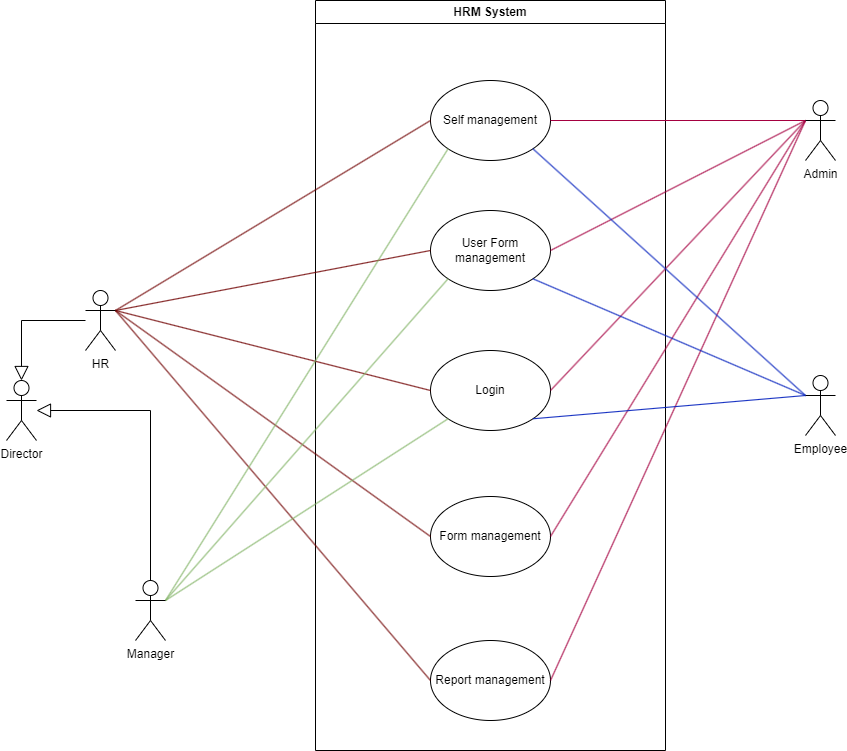

The diagram above was exported from draw.io. Its source (the exported page's mxGraphModel, read from the mxfile embedded in the PNG):
<mxGraphModel dx="394" dy="1928" grid="1" gridSize="10" guides="1" tooltips="1" connect="1" arrows="1" fold="1" page="1" pageScale="1" pageWidth="827" pageHeight="1169" math="0" shadow="0">
  <root>
    <mxCell id="YSNbm6NxAxYcVFWMRPtG-0" />
    <mxCell id="YSNbm6NxAxYcVFWMRPtG-1" parent="YSNbm6NxAxYcVFWMRPtG-0" />
    <mxCell id="MJIfTvqEfPx6b82fvwhU-0" value="HRM System" style="swimlane;whiteSpace=wrap;html=1;" parent="YSNbm6NxAxYcVFWMRPtG-1" vertex="1">
      <mxGeometry x="1520" y="-1080" width="350" height="750" as="geometry" />
    </mxCell>
    <mxCell id="MJIfTvqEfPx6b82fvwhU-4" value="Self management" style="ellipse;whiteSpace=wrap;html=1;" parent="MJIfTvqEfPx6b82fvwhU-0" vertex="1">
      <mxGeometry x="115" y="80" width="120" height="80" as="geometry" />
    </mxCell>
    <mxCell id="MJIfTvqEfPx6b82fvwhU-9" value="User Form management" style="ellipse;whiteSpace=wrap;html=1;" parent="MJIfTvqEfPx6b82fvwhU-0" vertex="1">
      <mxGeometry x="115" y="210" width="120" height="80" as="geometry" />
    </mxCell>
    <mxCell id="MJIfTvqEfPx6b82fvwhU-10" value="Login" style="ellipse;whiteSpace=wrap;html=1;" parent="MJIfTvqEfPx6b82fvwhU-0" vertex="1">
      <mxGeometry x="115" y="350" width="120" height="80" as="geometry" />
    </mxCell>
    <mxCell id="MJIfTvqEfPx6b82fvwhU-11" value="Form management" style="ellipse;whiteSpace=wrap;html=1;" parent="MJIfTvqEfPx6b82fvwhU-0" vertex="1">
      <mxGeometry x="115" y="496" width="120" height="80" as="geometry" />
    </mxCell>
    <mxCell id="MJIfTvqEfPx6b82fvwhU-12" value="Report management" style="ellipse;whiteSpace=wrap;html=1;" parent="MJIfTvqEfPx6b82fvwhU-0" vertex="1">
      <mxGeometry x="115" y="640" width="120" height="80" as="geometry" />
    </mxCell>
    <mxCell id="MJIfTvqEfPx6b82fvwhU-13" style="rounded=0;orthogonalLoop=1;jettySize=auto;html=1;exitX=1;exitY=0.3333333333333333;exitDx=0;exitDy=0;exitPerimeter=0;entryX=0;entryY=0.5;entryDx=0;entryDy=0;endArrow=none;endFill=0;fillColor=#a20025;strokeColor=#6F0000;" parent="YSNbm6NxAxYcVFWMRPtG-1" source="MJIfTvqEfPx6b82fvwhU-1" target="MJIfTvqEfPx6b82fvwhU-4" edge="1">
      <mxGeometry relative="1" as="geometry" />
    </mxCell>
    <mxCell id="MJIfTvqEfPx6b82fvwhU-14" style="rounded=0;orthogonalLoop=1;jettySize=auto;html=1;exitX=1;exitY=0.3333333333333333;exitDx=0;exitDy=0;exitPerimeter=0;entryX=0;entryY=0.5;entryDx=0;entryDy=0;endArrow=none;endFill=0;fillColor=#a20025;strokeColor=#6F0000;" parent="YSNbm6NxAxYcVFWMRPtG-1" source="MJIfTvqEfPx6b82fvwhU-1" target="MJIfTvqEfPx6b82fvwhU-9" edge="1">
      <mxGeometry relative="1" as="geometry" />
    </mxCell>
    <mxCell id="MJIfTvqEfPx6b82fvwhU-15" style="rounded=0;orthogonalLoop=1;jettySize=auto;html=1;exitX=1;exitY=0.3333333333333333;exitDx=0;exitDy=0;exitPerimeter=0;entryX=0;entryY=0.5;entryDx=0;entryDy=0;endArrow=none;endFill=0;fillColor=#a20025;strokeColor=#6F0000;" parent="YSNbm6NxAxYcVFWMRPtG-1" source="MJIfTvqEfPx6b82fvwhU-1" target="MJIfTvqEfPx6b82fvwhU-10" edge="1">
      <mxGeometry relative="1" as="geometry" />
    </mxCell>
    <mxCell id="MJIfTvqEfPx6b82fvwhU-16" style="rounded=0;orthogonalLoop=1;jettySize=auto;html=1;exitX=1;exitY=0.3333333333333333;exitDx=0;exitDy=0;exitPerimeter=0;entryX=0;entryY=0.5;entryDx=0;entryDy=0;endArrow=none;endFill=0;fillColor=#a20025;strokeColor=#6F0000;" parent="YSNbm6NxAxYcVFWMRPtG-1" source="MJIfTvqEfPx6b82fvwhU-1" target="MJIfTvqEfPx6b82fvwhU-11" edge="1">
      <mxGeometry relative="1" as="geometry" />
    </mxCell>
    <mxCell id="MJIfTvqEfPx6b82fvwhU-17" style="rounded=0;orthogonalLoop=1;jettySize=auto;html=1;exitX=1;exitY=0.3333333333333333;exitDx=0;exitDy=0;exitPerimeter=0;entryX=0;entryY=0.5;entryDx=0;entryDy=0;endArrow=none;endFill=0;fillColor=#a20025;strokeColor=#6F0000;" parent="YSNbm6NxAxYcVFWMRPtG-1" source="MJIfTvqEfPx6b82fvwhU-1" target="MJIfTvqEfPx6b82fvwhU-12" edge="1">
      <mxGeometry relative="1" as="geometry" />
    </mxCell>
    <mxCell id="MJIfTvqEfPx6b82fvwhU-35" value="" style="edgeStyle=orthogonalEdgeStyle;rounded=0;orthogonalLoop=1;jettySize=auto;html=1;endSize=12;endArrow=block;endFill=0;" parent="YSNbm6NxAxYcVFWMRPtG-1" source="MJIfTvqEfPx6b82fvwhU-1" target="MJIfTvqEfPx6b82fvwhU-34" edge="1">
      <mxGeometry relative="1" as="geometry" />
    </mxCell>
    <mxCell id="MJIfTvqEfPx6b82fvwhU-1" value="HR" style="shape=umlActor;verticalLabelPosition=bottom;verticalAlign=top;html=1;outlineConnect=0;" parent="YSNbm6NxAxYcVFWMRPtG-1" vertex="1">
      <mxGeometry x="1290" y="-790" width="30" height="60" as="geometry" />
    </mxCell>
    <mxCell id="MJIfTvqEfPx6b82fvwhU-19" style="rounded=0;orthogonalLoop=1;jettySize=auto;html=1;exitX=0;exitY=0.3333333333333333;exitDx=0;exitDy=0;exitPerimeter=0;entryX=1;entryY=0.5;entryDx=0;entryDy=0;endArrow=none;endFill=0;fillColor=#d80073;strokeColor=#A50040;" parent="YSNbm6NxAxYcVFWMRPtG-1" source="MJIfTvqEfPx6b82fvwhU-5" target="MJIfTvqEfPx6b82fvwhU-4" edge="1">
      <mxGeometry relative="1" as="geometry" />
    </mxCell>
    <mxCell id="MJIfTvqEfPx6b82fvwhU-20" style="rounded=0;orthogonalLoop=1;jettySize=auto;html=1;exitX=0;exitY=0.3333333333333333;exitDx=0;exitDy=0;exitPerimeter=0;entryX=1;entryY=0.5;entryDx=0;entryDy=0;endArrow=none;endFill=0;fillColor=#d80073;strokeColor=#A50040;" parent="YSNbm6NxAxYcVFWMRPtG-1" source="MJIfTvqEfPx6b82fvwhU-5" target="MJIfTvqEfPx6b82fvwhU-9" edge="1">
      <mxGeometry relative="1" as="geometry" />
    </mxCell>
    <mxCell id="MJIfTvqEfPx6b82fvwhU-21" style="rounded=0;orthogonalLoop=1;jettySize=auto;html=1;exitX=0;exitY=0.3333333333333333;exitDx=0;exitDy=0;exitPerimeter=0;entryX=1;entryY=0.5;entryDx=0;entryDy=0;endArrow=none;endFill=0;fillColor=#d80073;strokeColor=#A50040;" parent="YSNbm6NxAxYcVFWMRPtG-1" source="MJIfTvqEfPx6b82fvwhU-5" target="MJIfTvqEfPx6b82fvwhU-10" edge="1">
      <mxGeometry relative="1" as="geometry" />
    </mxCell>
    <mxCell id="MJIfTvqEfPx6b82fvwhU-23" style="rounded=0;orthogonalLoop=1;jettySize=auto;html=1;exitX=0;exitY=0.3333333333333333;exitDx=0;exitDy=0;exitPerimeter=0;entryX=1;entryY=0.5;entryDx=0;entryDy=0;endArrow=none;endFill=0;fillColor=#d80073;strokeColor=#A50040;" parent="YSNbm6NxAxYcVFWMRPtG-1" source="MJIfTvqEfPx6b82fvwhU-5" target="MJIfTvqEfPx6b82fvwhU-11" edge="1">
      <mxGeometry relative="1" as="geometry" />
    </mxCell>
    <mxCell id="MJIfTvqEfPx6b82fvwhU-24" style="rounded=0;orthogonalLoop=1;jettySize=auto;html=1;exitX=0;exitY=0.3333333333333333;exitDx=0;exitDy=0;exitPerimeter=0;entryX=1;entryY=0.5;entryDx=0;entryDy=0;endArrow=none;endFill=0;fillColor=#d80073;strokeColor=#A50040;" parent="YSNbm6NxAxYcVFWMRPtG-1" source="MJIfTvqEfPx6b82fvwhU-5" target="MJIfTvqEfPx6b82fvwhU-12" edge="1">
      <mxGeometry relative="1" as="geometry" />
    </mxCell>
    <mxCell id="MJIfTvqEfPx6b82fvwhU-5" value="Admin" style="shape=umlActor;verticalLabelPosition=bottom;verticalAlign=top;html=1;outlineConnect=0;" parent="YSNbm6NxAxYcVFWMRPtG-1" vertex="1">
      <mxGeometry x="2010" y="-980" width="30" height="60" as="geometry" />
    </mxCell>
    <mxCell id="MJIfTvqEfPx6b82fvwhU-25" style="rounded=0;orthogonalLoop=1;jettySize=auto;html=1;exitX=1;exitY=0.3333333333333333;exitDx=0;exitDy=0;exitPerimeter=0;entryX=0;entryY=1;entryDx=0;entryDy=0;endArrow=none;endFill=0;fillColor=#d5e8d4;gradientColor=#97d077;strokeColor=#82b366;elbow=vertical;" parent="YSNbm6NxAxYcVFWMRPtG-1" source="MJIfTvqEfPx6b82fvwhU-6" target="MJIfTvqEfPx6b82fvwhU-9" edge="1">
      <mxGeometry relative="1" as="geometry" />
    </mxCell>
    <mxCell id="MJIfTvqEfPx6b82fvwhU-26" style="rounded=0;orthogonalLoop=1;jettySize=auto;html=1;exitX=1;exitY=0.3333333333333333;exitDx=0;exitDy=0;exitPerimeter=0;entryX=0;entryY=1;entryDx=0;entryDy=0;endArrow=none;endFill=0;fillColor=#d5e8d4;gradientColor=#97d077;strokeColor=#82b366;elbow=vertical;" parent="YSNbm6NxAxYcVFWMRPtG-1" source="MJIfTvqEfPx6b82fvwhU-6" target="MJIfTvqEfPx6b82fvwhU-10" edge="1">
      <mxGeometry relative="1" as="geometry" />
    </mxCell>
    <mxCell id="MJIfTvqEfPx6b82fvwhU-27" style="rounded=0;orthogonalLoop=1;jettySize=auto;html=1;exitX=1;exitY=0.3333333333333333;exitDx=0;exitDy=0;exitPerimeter=0;entryX=0;entryY=1;entryDx=0;entryDy=0;endArrow=none;endFill=0;fillColor=#d5e8d4;gradientColor=#97d077;strokeColor=#82b366;elbow=vertical;" parent="YSNbm6NxAxYcVFWMRPtG-1" source="MJIfTvqEfPx6b82fvwhU-6" target="MJIfTvqEfPx6b82fvwhU-4" edge="1">
      <mxGeometry relative="1" as="geometry" />
    </mxCell>
    <mxCell id="MJIfTvqEfPx6b82fvwhU-36" style="edgeStyle=orthogonalEdgeStyle;rounded=0;orthogonalLoop=1;jettySize=auto;html=1;exitX=0.5;exitY=0;exitDx=0;exitDy=0;exitPerimeter=0;endSize=12;endArrow=block;endFill=0;" parent="YSNbm6NxAxYcVFWMRPtG-1" source="MJIfTvqEfPx6b82fvwhU-6" target="MJIfTvqEfPx6b82fvwhU-34" edge="1">
      <mxGeometry relative="1" as="geometry">
        <Array as="points">
          <mxPoint x="1355" y="-670" />
        </Array>
      </mxGeometry>
    </mxCell>
    <mxCell id="MJIfTvqEfPx6b82fvwhU-6" value="Manager" style="shape=umlActor;verticalLabelPosition=bottom;verticalAlign=top;html=1;outlineConnect=0;" parent="YSNbm6NxAxYcVFWMRPtG-1" vertex="1">
      <mxGeometry x="1340" y="-500" width="30" height="60" as="geometry" />
    </mxCell>
    <mxCell id="MJIfTvqEfPx6b82fvwhU-31" style="rounded=0;orthogonalLoop=1;jettySize=auto;html=1;exitX=0;exitY=0.3333333333333333;exitDx=0;exitDy=0;exitPerimeter=0;entryX=1;entryY=1;entryDx=0;entryDy=0;endArrow=none;endFill=0;fillColor=#0050ef;strokeColor=#001DBC;" parent="YSNbm6NxAxYcVFWMRPtG-1" source="MJIfTvqEfPx6b82fvwhU-28" target="MJIfTvqEfPx6b82fvwhU-4" edge="1">
      <mxGeometry relative="1" as="geometry" />
    </mxCell>
    <mxCell id="MJIfTvqEfPx6b82fvwhU-32" style="rounded=0;orthogonalLoop=1;jettySize=auto;html=1;exitX=0;exitY=0.3333333333333333;exitDx=0;exitDy=0;exitPerimeter=0;entryX=1;entryY=1;entryDx=0;entryDy=0;endArrow=none;endFill=0;fillColor=#0050ef;strokeColor=#001DBC;" parent="YSNbm6NxAxYcVFWMRPtG-1" source="MJIfTvqEfPx6b82fvwhU-28" target="MJIfTvqEfPx6b82fvwhU-10" edge="1">
      <mxGeometry relative="1" as="geometry" />
    </mxCell>
    <mxCell id="MJIfTvqEfPx6b82fvwhU-33" style="rounded=0;orthogonalLoop=1;jettySize=auto;html=1;exitX=0;exitY=0.3333333333333333;exitDx=0;exitDy=0;exitPerimeter=0;entryX=1;entryY=1;entryDx=0;entryDy=0;endArrow=none;endFill=0;fillColor=#0050ef;strokeColor=#001DBC;" parent="YSNbm6NxAxYcVFWMRPtG-1" source="MJIfTvqEfPx6b82fvwhU-28" target="MJIfTvqEfPx6b82fvwhU-9" edge="1">
      <mxGeometry relative="1" as="geometry" />
    </mxCell>
    <mxCell id="MJIfTvqEfPx6b82fvwhU-28" value="Employee" style="shape=umlActor;verticalLabelPosition=bottom;verticalAlign=top;html=1;outlineConnect=0;" parent="YSNbm6NxAxYcVFWMRPtG-1" vertex="1">
      <mxGeometry x="2010" y="-705" width="30" height="60" as="geometry" />
    </mxCell>
    <mxCell id="MJIfTvqEfPx6b82fvwhU-34" value="Director" style="shape=umlActor;verticalLabelPosition=bottom;verticalAlign=top;html=1;outlineConnect=0;" parent="YSNbm6NxAxYcVFWMRPtG-1" vertex="1">
      <mxGeometry x="1211" y="-700" width="30" height="60" as="geometry" />
    </mxCell>
  </root>
</mxGraphModel>